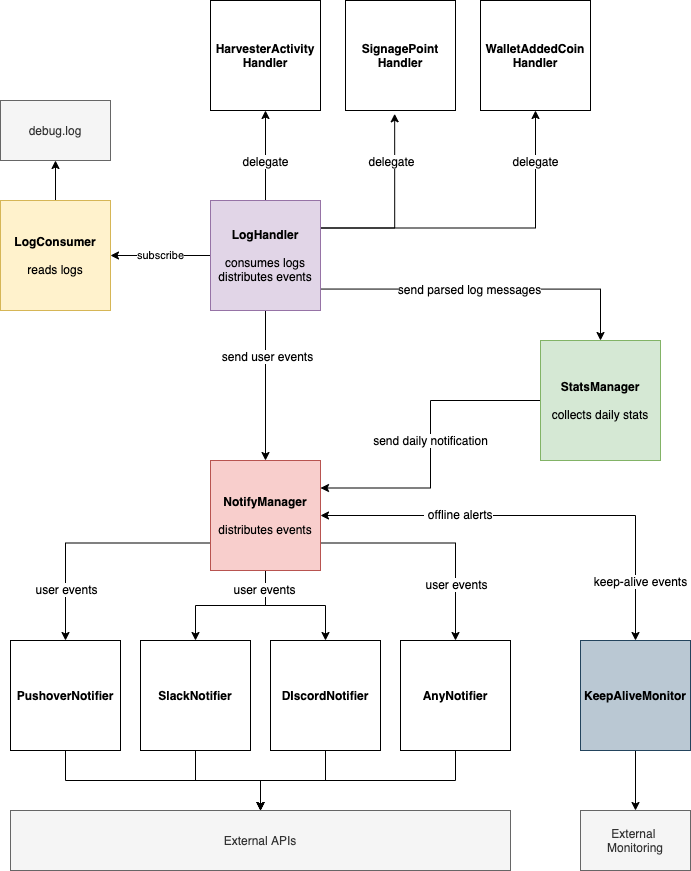

The diagram above was exported from draw.io. Its source (the exported page's mxGraphModel, read from the mxfile embedded in the PNG):
<mxGraphModel dx="1106" dy="1003" grid="1" gridSize="10" guides="1" tooltips="1" connect="1" arrows="1" fold="1" page="1" pageScale="1" pageWidth="827" pageHeight="1169" math="0" shadow="0">
  <root>
    <mxCell id="0" />
    <mxCell id="1" parent="0" />
    <mxCell id="s1T7EvHGzn04wuc5GjFl-1" style="edgeStyle=orthogonalEdgeStyle;rounded=0;orthogonalLoop=1;jettySize=auto;html=1;entryX=0.5;entryY=0;entryDx=0;entryDy=0;startArrow=none;startFill=0;" parent="1" source="s1T7EvHGzn04wuc5GjFl-2" target="s1T7EvHGzn04wuc5GjFl-39" edge="1">
      <mxGeometry relative="1" as="geometry" />
    </mxCell>
    <mxCell id="s1T7EvHGzn04wuc5GjFl-2" value="&lt;b&gt;KeepAliveMonitor&lt;/b&gt;" style="whiteSpace=wrap;html=1;aspect=fixed;fillColor=#bac8d3;strokeColor=#23445d;" parent="1" vertex="1">
      <mxGeometry x="660" y="690" width="110" height="110" as="geometry" />
    </mxCell>
    <mxCell id="s1T7EvHGzn04wuc5GjFl-3" style="edgeStyle=orthogonalEdgeStyle;rounded=0;orthogonalLoop=1;jettySize=auto;html=1;entryX=0.5;entryY=0;entryDx=0;entryDy=0;exitX=0;exitY=0.75;exitDx=0;exitDy=0;" parent="1" source="s1T7EvHGzn04wuc5GjFl-13" target="s1T7EvHGzn04wuc5GjFl-19" edge="1">
      <mxGeometry relative="1" as="geometry" />
    </mxCell>
    <mxCell id="s1T7EvHGzn04wuc5GjFl-4" value="user events" style="text;html=1;resizable=0;points=[];align=center;verticalAlign=middle;labelBackgroundColor=#ffffff;" parent="s1T7EvHGzn04wuc5GjFl-3" vertex="1" connectable="0">
      <mxGeometry x="0.5774" relative="1" as="geometry">
        <mxPoint as="offset" />
      </mxGeometry>
    </mxCell>
    <mxCell id="s1T7EvHGzn04wuc5GjFl-5" style="edgeStyle=orthogonalEdgeStyle;rounded=0;orthogonalLoop=1;jettySize=auto;html=1;entryX=0.5;entryY=0;entryDx=0;entryDy=0;" parent="1" source="s1T7EvHGzn04wuc5GjFl-13" target="s1T7EvHGzn04wuc5GjFl-15" edge="1">
      <mxGeometry relative="1" as="geometry" />
    </mxCell>
    <mxCell id="s1T7EvHGzn04wuc5GjFl-6" style="edgeStyle=orthogonalEdgeStyle;rounded=0;orthogonalLoop=1;jettySize=auto;html=1;" parent="1" source="s1T7EvHGzn04wuc5GjFl-13" target="s1T7EvHGzn04wuc5GjFl-17" edge="1">
      <mxGeometry relative="1" as="geometry" />
    </mxCell>
    <mxCell id="s1T7EvHGzn04wuc5GjFl-7" value="user events" style="text;html=1;resizable=0;points=[];align=center;verticalAlign=middle;labelBackgroundColor=#ffffff;" parent="s1T7EvHGzn04wuc5GjFl-6" vertex="1" connectable="0">
      <mxGeometry x="-0.7185" y="-2" relative="1" as="geometry">
        <mxPoint as="offset" />
      </mxGeometry>
    </mxCell>
    <mxCell id="s1T7EvHGzn04wuc5GjFl-8" style="edgeStyle=orthogonalEdgeStyle;rounded=0;orthogonalLoop=1;jettySize=auto;html=1;entryX=0.5;entryY=0;entryDx=0;entryDy=0;exitX=1;exitY=0.75;exitDx=0;exitDy=0;" parent="1" source="s1T7EvHGzn04wuc5GjFl-13" target="s1T7EvHGzn04wuc5GjFl-21" edge="1">
      <mxGeometry relative="1" as="geometry" />
    </mxCell>
    <mxCell id="s1T7EvHGzn04wuc5GjFl-9" value="user events" style="text;html=1;resizable=0;points=[];align=center;verticalAlign=middle;labelBackgroundColor=#ffffff;" parent="s1T7EvHGzn04wuc5GjFl-8" vertex="1" connectable="0">
      <mxGeometry x="0.5127" relative="1" as="geometry">
        <mxPoint as="offset" />
      </mxGeometry>
    </mxCell>
    <mxCell id="s1T7EvHGzn04wuc5GjFl-10" style="edgeStyle=orthogonalEdgeStyle;rounded=0;orthogonalLoop=1;jettySize=auto;html=1;startArrow=classic;startFill=1;" parent="1" source="s1T7EvHGzn04wuc5GjFl-13" target="s1T7EvHGzn04wuc5GjFl-2" edge="1">
      <mxGeometry relative="1" as="geometry" />
    </mxCell>
    <mxCell id="s1T7EvHGzn04wuc5GjFl-11" value="keep-alive events" style="text;html=1;resizable=0;points=[];align=center;verticalAlign=middle;labelBackgroundColor=#ffffff;" parent="s1T7EvHGzn04wuc5GjFl-10" vertex="1" connectable="0">
      <mxGeometry x="0.3976" y="-52" relative="1" as="geometry">
        <mxPoint x="12" y="13" as="offset" />
      </mxGeometry>
    </mxCell>
    <mxCell id="s1T7EvHGzn04wuc5GjFl-12" value="&amp;nbsp;offline alerts" style="text;html=1;resizable=0;points=[];align=center;verticalAlign=middle;labelBackgroundColor=#ffffff;" parent="s1T7EvHGzn04wuc5GjFl-10" vertex="1" connectable="0">
      <mxGeometry x="-0.1321" y="3" relative="1" as="geometry">
        <mxPoint x="-53.5" y="1.5" as="offset" />
      </mxGeometry>
    </mxCell>
    <mxCell id="s1T7EvHGzn04wuc5GjFl-13" value="&lt;b&gt;NotifyManager&lt;br&gt;&lt;/b&gt;&lt;br&gt;distributes events" style="whiteSpace=wrap;html=1;aspect=fixed;fillColor=#f8cecc;strokeColor=#b85450;" parent="1" vertex="1">
      <mxGeometry x="290" y="510" width="110" height="110" as="geometry" />
    </mxCell>
    <mxCell id="s1T7EvHGzn04wuc5GjFl-14" style="edgeStyle=orthogonalEdgeStyle;rounded=0;orthogonalLoop=1;jettySize=auto;html=1;entryX=0.5;entryY=0;entryDx=0;entryDy=0;startArrow=none;startFill=0;" parent="1" source="s1T7EvHGzn04wuc5GjFl-15" target="s1T7EvHGzn04wuc5GjFl-38" edge="1">
      <mxGeometry relative="1" as="geometry" />
    </mxCell>
    <mxCell id="s1T7EvHGzn04wuc5GjFl-15" value="&lt;b&gt;SlackNotifier&lt;/b&gt;" style="whiteSpace=wrap;html=1;aspect=fixed;" parent="1" vertex="1">
      <mxGeometry x="220" y="690" width="110" height="110" as="geometry" />
    </mxCell>
    <mxCell id="s1T7EvHGzn04wuc5GjFl-16" style="edgeStyle=orthogonalEdgeStyle;rounded=0;orthogonalLoop=1;jettySize=auto;html=1;entryX=0.5;entryY=0;entryDx=0;entryDy=0;startArrow=none;startFill=0;" parent="1" source="s1T7EvHGzn04wuc5GjFl-17" target="s1T7EvHGzn04wuc5GjFl-38" edge="1">
      <mxGeometry relative="1" as="geometry" />
    </mxCell>
    <mxCell id="s1T7EvHGzn04wuc5GjFl-17" value="&lt;b&gt;DIscordNotifier&lt;/b&gt;" style="whiteSpace=wrap;html=1;aspect=fixed;" parent="1" vertex="1">
      <mxGeometry x="350" y="690" width="110" height="110" as="geometry" />
    </mxCell>
    <mxCell id="s1T7EvHGzn04wuc5GjFl-18" style="edgeStyle=orthogonalEdgeStyle;rounded=0;orthogonalLoop=1;jettySize=auto;html=1;entryX=0.5;entryY=0;entryDx=0;entryDy=0;startArrow=none;startFill=0;" parent="1" source="s1T7EvHGzn04wuc5GjFl-19" target="s1T7EvHGzn04wuc5GjFl-38" edge="1">
      <mxGeometry relative="1" as="geometry" />
    </mxCell>
    <mxCell id="s1T7EvHGzn04wuc5GjFl-19" value="&lt;b&gt;PushoverNotifier&lt;/b&gt;" style="whiteSpace=wrap;html=1;aspect=fixed;" parent="1" vertex="1">
      <mxGeometry x="90" y="690" width="110" height="110" as="geometry" />
    </mxCell>
    <mxCell id="s1T7EvHGzn04wuc5GjFl-20" style="edgeStyle=orthogonalEdgeStyle;rounded=0;orthogonalLoop=1;jettySize=auto;html=1;entryX=0.5;entryY=0;entryDx=0;entryDy=0;startArrow=none;startFill=0;" parent="1" source="s1T7EvHGzn04wuc5GjFl-21" target="s1T7EvHGzn04wuc5GjFl-38" edge="1">
      <mxGeometry relative="1" as="geometry" />
    </mxCell>
    <mxCell id="s1T7EvHGzn04wuc5GjFl-21" value="&lt;b&gt;AnyNotifier&lt;/b&gt;" style="whiteSpace=wrap;html=1;aspect=fixed;" parent="1" vertex="1">
      <mxGeometry x="480" y="690" width="110" height="110" as="geometry" />
    </mxCell>
    <mxCell id="s1T7EvHGzn04wuc5GjFl-22" style="edgeStyle=orthogonalEdgeStyle;rounded=0;orthogonalLoop=1;jettySize=auto;html=1;entryX=1;entryY=0.25;entryDx=0;entryDy=0;" parent="1" source="s1T7EvHGzn04wuc5GjFl-24" target="s1T7EvHGzn04wuc5GjFl-13" edge="1">
      <mxGeometry relative="1" as="geometry" />
    </mxCell>
    <mxCell id="s1T7EvHGzn04wuc5GjFl-23" value="send daily notification" style="text;html=1;resizable=0;points=[];align=center;verticalAlign=middle;labelBackgroundColor=#ffffff;" parent="s1T7EvHGzn04wuc5GjFl-22" vertex="1" connectable="0">
      <mxGeometry x="-0.1459" y="1" relative="1" as="geometry">
        <mxPoint x="-1.5" y="18.5" as="offset" />
      </mxGeometry>
    </mxCell>
    <mxCell id="s1T7EvHGzn04wuc5GjFl-24" value="&lt;b&gt;StatsManager&lt;br&gt;&lt;/b&gt;&lt;br&gt;&lt;font style=&quot;font-size: 12px&quot;&gt;collects daily stats&lt;/font&gt;" style="whiteSpace=wrap;html=1;aspect=fixed;fillColor=#d5e8d4;strokeColor=#82b366;" parent="1" vertex="1">
      <mxGeometry x="620" y="390" width="120" height="120" as="geometry" />
    </mxCell>
    <mxCell id="s1T7EvHGzn04wuc5GjFl-25" style="edgeStyle=orthogonalEdgeStyle;rounded=0;orthogonalLoop=1;jettySize=auto;html=1;" parent="1" source="s1T7EvHGzn04wuc5GjFl-35" target="s1T7EvHGzn04wuc5GjFl-13" edge="1">
      <mxGeometry relative="1" as="geometry" />
    </mxCell>
    <mxCell id="s1T7EvHGzn04wuc5GjFl-26" value="send user events" style="text;html=1;resizable=0;points=[];align=center;verticalAlign=middle;labelBackgroundColor=#ffffff;" parent="s1T7EvHGzn04wuc5GjFl-25" vertex="1" connectable="0">
      <mxGeometry x="-0.3975" y="1" relative="1" as="geometry">
        <mxPoint as="offset" />
      </mxGeometry>
    </mxCell>
    <mxCell id="s1T7EvHGzn04wuc5GjFl-27" value="&lt;span style=&quot;font-size: 12px&quot;&gt;send parsed log messages&lt;/span&gt;" style="edgeStyle=orthogonalEdgeStyle;rounded=0;orthogonalLoop=1;jettySize=auto;html=1;entryX=0.5;entryY=0;entryDx=0;entryDy=0;exitX=1.003;exitY=0.805;exitDx=0;exitDy=0;exitPerimeter=0;" parent="1" source="s1T7EvHGzn04wuc5GjFl-35" target="s1T7EvHGzn04wuc5GjFl-24" edge="1">
      <mxGeometry x="-0.0975" relative="1" as="geometry">
        <Array as="points">
          <mxPoint x="680" y="339" />
        </Array>
        <mxPoint as="offset" />
      </mxGeometry>
    </mxCell>
    <mxCell id="s1T7EvHGzn04wuc5GjFl-28" style="edgeStyle=orthogonalEdgeStyle;rounded=0;orthogonalLoop=1;jettySize=auto;html=1;entryX=0.5;entryY=1;entryDx=0;entryDy=0;startArrow=none;startFill=0;" parent="1" source="s1T7EvHGzn04wuc5GjFl-35" target="s1T7EvHGzn04wuc5GjFl-40" edge="1">
      <mxGeometry relative="1" as="geometry" />
    </mxCell>
    <mxCell id="s1T7EvHGzn04wuc5GjFl-29" value="delegate" style="text;html=1;resizable=0;points=[];align=center;verticalAlign=middle;labelBackgroundColor=#ffffff;" parent="s1T7EvHGzn04wuc5GjFl-28" vertex="1" connectable="0">
      <mxGeometry x="0.506" y="1" relative="1" as="geometry">
        <mxPoint x="0.5" y="28" as="offset" />
      </mxGeometry>
    </mxCell>
    <mxCell id="s1T7EvHGzn04wuc5GjFl-30" style="edgeStyle=orthogonalEdgeStyle;rounded=0;orthogonalLoop=1;jettySize=auto;html=1;entryX=0.447;entryY=1.03;entryDx=0;entryDy=0;entryPerimeter=0;startArrow=none;startFill=0;exitX=1;exitY=0.25;exitDx=0;exitDy=0;" parent="1" source="s1T7EvHGzn04wuc5GjFl-35" target="s1T7EvHGzn04wuc5GjFl-41" edge="1">
      <mxGeometry relative="1" as="geometry" />
    </mxCell>
    <mxCell id="s1T7EvHGzn04wuc5GjFl-31" value="delegate" style="text;html=1;resizable=0;points=[];align=center;verticalAlign=middle;labelBackgroundColor=#ffffff;" parent="s1T7EvHGzn04wuc5GjFl-30" vertex="1" connectable="0">
      <mxGeometry x="0.0728" y="5" relative="1" as="geometry">
        <mxPoint x="1" y="-40.5" as="offset" />
      </mxGeometry>
    </mxCell>
    <mxCell id="s1T7EvHGzn04wuc5GjFl-32" style="edgeStyle=orthogonalEdgeStyle;rounded=0;orthogonalLoop=1;jettySize=auto;html=1;entryX=0.5;entryY=1;entryDx=0;entryDy=0;startArrow=none;startFill=0;exitX=1;exitY=0.25;exitDx=0;exitDy=0;" parent="1" source="s1T7EvHGzn04wuc5GjFl-35" target="s1T7EvHGzn04wuc5GjFl-42" edge="1">
      <mxGeometry relative="1" as="geometry">
        <mxPoint x="400" y="280" as="sourcePoint" />
      </mxGeometry>
    </mxCell>
    <mxCell id="s1T7EvHGzn04wuc5GjFl-33" value="delegate" style="text;html=1;resizable=0;points=[];align=center;verticalAlign=middle;labelBackgroundColor=#ffffff;" parent="s1T7EvHGzn04wuc5GjFl-32" vertex="1" connectable="0">
      <mxGeometry x="0.5221" y="-2" relative="1" as="geometry">
        <mxPoint x="-2.5" y="-29.5" as="offset" />
      </mxGeometry>
    </mxCell>
    <mxCell id="s1T7EvHGzn04wuc5GjFl-34" value="subscribe" style="edgeStyle=orthogonalEdgeStyle;rounded=0;orthogonalLoop=1;jettySize=auto;html=1;startArrow=none;startFill=0;exitX=0;exitY=0.5;exitDx=0;exitDy=0;" parent="1" source="s1T7EvHGzn04wuc5GjFl-35" target="s1T7EvHGzn04wuc5GjFl-37" edge="1">
      <mxGeometry relative="1" as="geometry" />
    </mxCell>
    <mxCell id="s1T7EvHGzn04wuc5GjFl-35" value="&lt;b&gt;LogHandler&lt;br&gt;&lt;/b&gt;&lt;br&gt;consumes logs&lt;br&gt;distributes events" style="whiteSpace=wrap;html=1;aspect=fixed;fillColor=#e1d5e7;strokeColor=#9673a6;" parent="1" vertex="1">
      <mxGeometry x="290" y="250" width="110" height="110" as="geometry" />
    </mxCell>
    <mxCell id="s1T7EvHGzn04wuc5GjFl-36" value="" style="edgeStyle=orthogonalEdgeStyle;rounded=0;orthogonalLoop=1;jettySize=auto;html=1;startArrow=none;startFill=0;" parent="1" source="s1T7EvHGzn04wuc5GjFl-37" target="s1T7EvHGzn04wuc5GjFl-43" edge="1">
      <mxGeometry relative="1" as="geometry" />
    </mxCell>
    <mxCell id="s1T7EvHGzn04wuc5GjFl-37" value="&lt;b&gt;LogConsumer&lt;/b&gt;&lt;br&gt;&lt;br&gt;reads logs" style="whiteSpace=wrap;html=1;aspect=fixed;fillColor=#fff2cc;strokeColor=#d6b656;" parent="1" vertex="1">
      <mxGeometry x="80" y="250" width="110" height="110" as="geometry" />
    </mxCell>
    <mxCell id="s1T7EvHGzn04wuc5GjFl-38" value="External APIs" style="rounded=0;whiteSpace=wrap;html=1;fillColor=#f5f5f5;strokeColor=#666666;fontColor=#333333;" parent="1" vertex="1">
      <mxGeometry x="90" y="860" width="500" height="60" as="geometry" />
    </mxCell>
    <mxCell id="s1T7EvHGzn04wuc5GjFl-39" value="External &lt;br&gt;Monitoring" style="rounded=0;whiteSpace=wrap;html=1;fillColor=#f5f5f5;strokeColor=#666666;fontColor=#333333;" parent="1" vertex="1">
      <mxGeometry x="660" y="860" width="110" height="60" as="geometry" />
    </mxCell>
    <mxCell id="s1T7EvHGzn04wuc5GjFl-40" value="&lt;b&gt;HarvesterActivity&lt;br&gt;Handler&lt;/b&gt;" style="whiteSpace=wrap;html=1;aspect=fixed;" parent="1" vertex="1">
      <mxGeometry x="290" y="50" width="110" height="110" as="geometry" />
    </mxCell>
    <mxCell id="s1T7EvHGzn04wuc5GjFl-41" value="&lt;b&gt;SignagePoint&lt;br&gt;Handler&lt;/b&gt;" style="whiteSpace=wrap;html=1;aspect=fixed;" parent="1" vertex="1">
      <mxGeometry x="425" y="50" width="110" height="110" as="geometry" />
    </mxCell>
    <mxCell id="s1T7EvHGzn04wuc5GjFl-42" value="&lt;b&gt;WalletAddedCoin&lt;br&gt;Handler&lt;/b&gt;" style="whiteSpace=wrap;html=1;aspect=fixed;" parent="1" vertex="1">
      <mxGeometry x="560" y="50" width="110" height="110" as="geometry" />
    </mxCell>
    <mxCell id="s1T7EvHGzn04wuc5GjFl-43" value="debug.log" style="rounded=0;whiteSpace=wrap;html=1;fillColor=#f5f5f5;strokeColor=#666666;fontColor=#333333;" parent="1" vertex="1">
      <mxGeometry x="80" y="150" width="110" height="60" as="geometry" />
    </mxCell>
  </root>
</mxGraphModel>